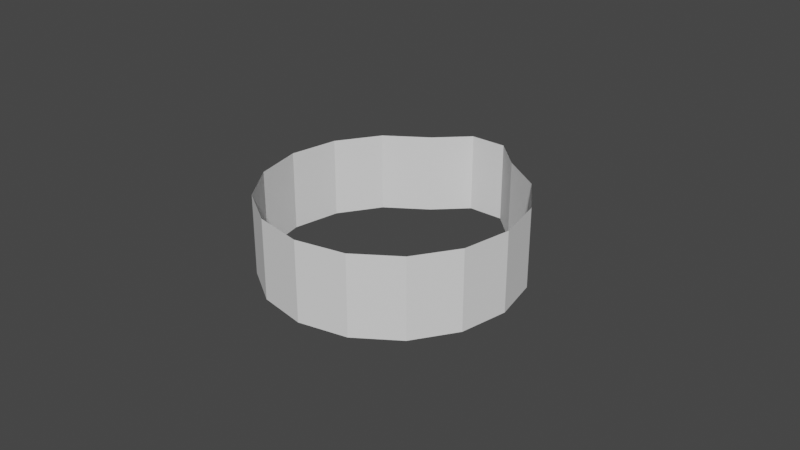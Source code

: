 # Source: Link_6.blend  (saved by Blender 2.82.7; exported with 4.5.12 LTS)
import bpy
from mathutils import Matrix  # noqa: F401  (used for matrix-valued properties, if any)

bpy.ops.wm.read_factory_settings(use_empty=True)
scene = bpy.context.scene
scene.name = 'Scene'

# ---- collections
col_collection = bpy.data.collections.new('Collection'); scene.collection.children.link(col_collection)

# ---- world
world_world = bpy.data.worlds.new('World'); scene.world = world_world
world_world.use_nodes = True; world_world.node_tree.nodes.clear()
_N = world_world.node_tree.nodes; _L = world_world.node_tree.links
n0 = _N.new('ShaderNodeOutputWorld'); n0.name = 'World Output'; n0.location = (300, 300)
n1 = _N.new('ShaderNodeBackground'); n1.name = 'Background'; n1.location = (10, 300)
n1.inputs[0].default_value = (0.05088, 0.05088, 0.05088, 1.0)
_L.new(n1.outputs[0], n0.inputs[0])
n0.is_active_output = True
world_world.color = (0.05088, 0.05088, 0.05088)
world_world.use_sun_shadow = False
world_world.sun_shadow_jitter_overblur = 0.0

# ---- meshes
me_link_6 = bpy.data.meshes.new('Link 6')
me_link_6.from_pydata([(0.0, 1.0, -0.01799), (-0.3827, 0.9239, -0.01799), (-0.7071, 0.7071, -0.01799), (-0.9239, 0.3827, -0.01799), (-1.0, 7.55e-08, -0.01799), (-0.9239, -0.3827, -0.01799), (-0.7071, -0.7071, -0.01799), (-0.3827, -0.9239, -0.01799), (-0.1474, -1.154, -0.01799), (0.3827, -0.9239, -0.01799), (0.7071, -0.7071, -0.01799), (0.9239, -0.3827, -0.01799), (1.0, 9.656e-07, -0.01799), (0.9239, 0.3827, -0.01799), (0.7071, 0.7071, -0.01799), (0.3827, 0.9239, -0.01799), (0.0, 1.0, 0.6151), (-0.3827, 0.9239, 0.6151), (-0.7071, 0.7071, 0.6151), (-0.9239, 0.3827, 0.6151), (-1.0, 7.55e-08, 0.6151), (-0.9239, -0.3827, 0.6151), (-0.7071, -0.7071, 0.6151), (-0.3827, -0.9239, 0.6151), (-0.1474, -1.154, 0.6151), (0.3827, -0.9239, 0.6151), (0.7071, -0.7071, 0.6151), (0.9239, -0.3827, 0.6151), (1.0, 9.656e-07, 0.6151), (0.9239, 0.3827, 0.6151), (0.7071, 0.7071, 0.6151), (0.3827, 0.9239, 0.6151), (0.1431, -1.154, -0.01799), (0.1431, -1.154, 0.6151)], [], [(15, 31, 30, 14), (7, 23, 22, 6), (0, 16, 31, 15), (8, 24, 23, 7), (1, 17, 16, 0), (10, 26, 25, 9), (2, 18, 17, 1), (11, 27, 26, 10), (3, 19, 18, 2), (12, 28, 27, 11), (4, 20, 19, 3), (13, 29, 28, 12), (5, 21, 20, 4), (14, 30, 29, 13), (6, 22, 21, 5), (8, 32, 33, 24), (9, 25, 33, 32)])
_uv = me_link_6.uv_layers.new(name='UVMap')
_uv.uv.foreach_set('vector', [0.0, 0.0, 0.0, 0.0, 0.0, 0.0, 0.0, 0.0, 0.0, 0.0, 0.0, 0.0, 0.0, 0.0, 0.0, 0.0, 0.0, 0.0, 0.0, 0.0, 0.0, 0.0, 0.0, 0.0, 0.0, 0.0, 0.0, 0.0, 0.0, 0.0, 0.0, 0.0, 0.0, 0.0, 0.0, 0.0, 0.0, 0.0, 0.0, 0.0, 0.0, 0.0, 0.0, 0.0, 0.0, 0.0, 0.0, 0.0, 0.0, 0.0, 0.0, 0.0, 0.0, 0.0, 0.0, 0.0, 0.0, 0.0, 0.0, 0.0, 0.0, 0.0, 0.0, 0.0, 0.0, 0.0, 0.0, 0.0, 0.0, 0.0, 0.0, 0.0, 0.0, 0.0, 0.0, 0.0, 0.0, 0.0, 0.0, 0.0, 0.0, 0.0, 0.0, 0.0, 0.0, 0.0, 0.0, 0.0, 0.0, 0.0, 0.0, 0.0, 0.0, 0.0, 0.0, 0.0, 0.0, 0.0, 0.0, 0.0, 0.0, 0.0, 0.0, 0.0, 0.0, 0.0, 0.0, 0.0, 0.0, 0.0, 0.0, 0.0, 0.0, 0.0, 0.0, 0.0, 0.0, 0.0, 0.0, 0.0, 0.0, 0.0, 0.0, 0.0, 0.0, 0.0, 0.0, 0.0, 0.0, 0.0, 0.0, 0.0, 0.0, 0.0, 0.0, 0.0])
me_link_6.use_remesh_fix_poles = True
me_link_6.use_remesh_preserve_attributes = False
me_link_6.use_mirror_vertex_groups = False
me_link_6.update()

# ---- objects
ob_link_6 = bpy.data.objects.new('Link 6', me_link_6)

# ---- transforms, parenting, visibility, modifiers, constraints
ob_link_6.location = (0.0, 0.0, 0.0)
ob_link_6.scale = (-0.04005, -0.04005, -0.04005)
ob_link_6.lineart.crease_threshold = 0.0

# ---- collection membership
col_collection.objects.link(ob_link_6)

# ---- scene / render settings (as saved in the file)
scene.frame_start = 1; scene.frame_end = 250; scene.frame_set(1)
scene.render.engine = 'BLENDER_EEVEE_NEXT'
scene.cycles.use_denoising = False
scene.cycles.samples = 128
scene.cycles.sampling_pattern = 'TABULATED_SOBOL'
scene.cycles.use_adaptive_sampling = False
scene.cycles.use_light_tree = False
scene.view_settings.view_transform = 'Filmic'
bpy.context.view_layer.update()

# ---- added for rendering (the .blend has no active camera and no usable light): camera, sun
cam_auto = bpy.data.cameras.new('AutoCamera')
cam_auto.lens = 50.0
cam_auto.sensor_width = 36.0
cam_auto.clip_end = 1000.0
ob_auto_camera = bpy.data.objects.new('AutoCamera', cam_auto)
scene.collection.objects.link(ob_auto_camera)
ob_auto_camera.location = (0.185045, -0.218968, 0.136079)
ob_auto_camera.rotation_euler = (1.09748, -7.21219e-08, 0.694738)
scene.camera = ob_auto_camera
light_auto_sun = bpy.data.lights.new('AutoSun', 'SUN')
light_auto_sun.energy = 3.0
light_auto_sun.angle = 0.0523599
ob_auto_sun = bpy.data.objects.new('AutoSun', light_auto_sun)
scene.collection.objects.link(ob_auto_sun)
ob_auto_sun.rotation_euler = (0.872665, 0.174533, 0.523599)
bpy.context.view_layer.update()
